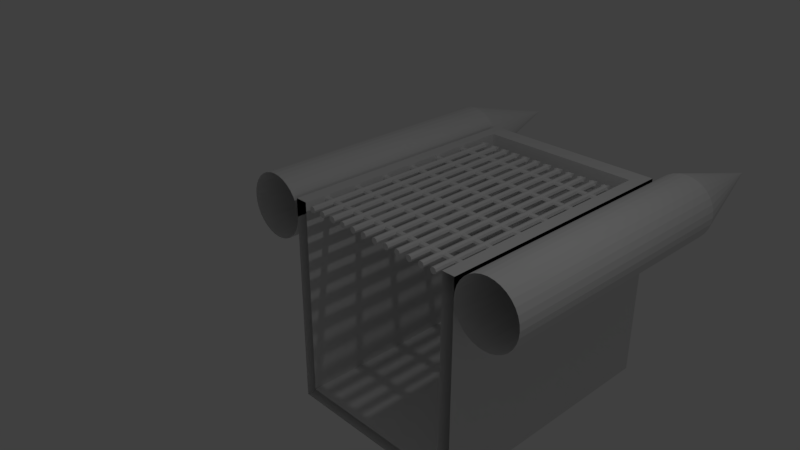 # Source: Gate.blend  (saved by Blender 2.79.0; exported with 4.5.12 LTS)
import bpy
from mathutils import Matrix  # noqa: F401  (used for matrix-valued properties, if any)

bpy.ops.wm.read_factory_settings(use_empty=True)
scene = bpy.context.scene
scene.name = 'Scene'

# ---- collections
col_collection_1 = bpy.data.collections.new('Collection 1'); scene.collection.children.link(col_collection_1)

# ---- world
world_world = bpy.data.worlds.new('World'); scene.world = world_world
world_world.color = (0.05088, 0.05088, 0.05088)
world_world.use_sun_shadow = False
world_world.sun_shadow_jitter_overblur = 0.0
world_world.cycles.sampling_method = 'MANUAL'

# ---- cameras
cam_camera = bpy.data.cameras.new('Camera')
cam_camera.clip_end = 100.0
cam_camera.lens = 35.0
cam_camera.sensor_width = 32.0
cam_camera.sensor_height = 18.0
cam_camera.ortho_scale = 7.314
cam_camera.dof.focus_distance = 0.0
cam_camera.dof.aperture_fstop = 128.0

# ---- lights
light_lamp = bpy.data.lights.new('Lamp', 'POINT')
light_lamp.transmission_factor = 0.0
light_lamp.cutoff_distance = 30.0
light_lamp.energy = 100.0
light_lamp.shadow_buffer_clip_start = 1.001
light_lamp.shadow_soft_size = 0.1
light_lamp.shadow_maximum_resolution = 0.006
light_lamp.use_absolute_resolution = True

# ---- meshes
me_cylinder = bpy.data.meshes.new('Cylinder')
me_cylinder.from_pydata([(-2.0, -0.001649, -0.4986), (-2.0, 4.173, -0.4986), (-1.809, -0.001649, -0.4605), (-1.646, 4.173, -0.3521), (-1.584, -0.001649, -0.2764), (-1.51, -0.001649, -0.09613), (-1.5, -0.001649, 0.001413), (-1.5, 4.173, 0.001413), (-1.51, -0.001649, 0.09896), (-1.51, 4.173, 0.09896), (-1.538, 4.173, 0.1928), (-1.584, -0.001649, 0.2792), (-1.584, 4.173, 0.2792), (-1.646, -0.001649, 0.355), (-1.646, 4.173, 0.355), (-1.809, -0.001649, 0.4634), (-1.809, 4.173, 0.4634), (-1.902, -0.001649, 0.4918), (-1.902, 4.173, 0.4918), (-2.0, -0.001649, 0.5014), (-2.0, 4.173, 0.5014), (-2.098, -0.001649, 0.4918), (-2.098, 4.173, 0.4918), (-2.191, -0.001649, 0.4634), (-2.278, -0.001649, 0.4171), (-2.416, -0.001649, 0.2792), (-2.462, -0.001649, 0.1928), (-2.462, 4.173, 0.1928), (-2.49, -0.001649, 0.09896), (-2.49, 4.173, 0.09896), (-2.49, 4.173, -0.09613), (-2.462, -0.001649, -0.1899), (-2.416, -0.001649, -0.2764), (-2.416, 4.173, -0.2764), (-2.278, -0.001649, -0.4143), (-2.0, 5.985, 0.001413), (-1.5, -0.001649, 0.2862), (-1.5, 4.173, 0.2862), (-1.3, 3.879, 0.2862), (-1.3, 4.173, 0.2862), (-1.3, -0.001649, 0.2862), (-1.301, -0.001649, -2.859), (2.0, -0.001649, -0.4986), (2.0, 4.173, -0.4986), (2.098, 4.173, -0.489), (2.278, -0.001649, -0.4143), (2.354, -0.001649, -0.3521), (2.354, 4.173, -0.3521), (2.416, -0.001649, -0.2764), (2.416, 4.173, -0.2764), (2.462, -0.001649, -0.1899), (2.49, 4.173, -0.09613), (2.5, -0.001649, 0.001413), (2.5, 4.173, 0.001413), (2.49, -0.001649, 0.09896), (2.416, -0.001649, 0.2792), (2.416, 4.173, 0.2792), (2.354, -0.001649, 0.355), (2.354, 4.173, 0.355), (2.278, -0.001649, 0.4171), (2.278, 4.173, 0.4171), (2.191, -0.001649, 0.4634), (2.191, 4.173, 0.4634), (2.098, -0.001649, 0.4918), (2.098, 4.173, 0.4918), (2.0, 4.173, 0.5014), (1.902, -0.001649, 0.4918), (1.902, 4.173, 0.4918), (1.809, -0.001649, 0.4634), (1.809, 4.173, 0.4634), (1.722, -0.001649, 0.4171), (1.722, 4.173, 0.4171), (1.646, -0.001649, 0.355), (1.584, -0.001649, 0.2792), (1.584, 4.173, 0.2792), (1.538, 4.173, 0.1928), (1.51, -0.001649, 0.09896), (1.51, 4.173, 0.09896), (1.538, -0.001649, -0.1899), (1.538, 4.173, -0.1899), (1.584, -0.001649, -0.2764), (1.584, 4.173, -0.2764), (1.722, -0.001649, -0.4143), (1.809, -0.001649, -0.4605), (1.809, 4.173, -0.4605), (1.902, 4.173, -0.489), (2.0, 5.985, 0.001413), (-1.301, 3.886, -2.859), (1.902, -0.001649, -0.489), (1.722, 4.173, -0.4143), (1.646, -0.001649, -0.3521), (1.646, 4.173, -0.3521), (1.51, -0.001649, -0.09613), (1.51, 4.173, -0.09613), (1.5, -0.001649, 0.001413), (1.5, 4.173, 0.001413), (1.538, -0.001649, 0.1928), (1.646, 4.173, 0.355), (2.0, -0.001649, 0.5014), (2.462, -0.001649, 0.1928), (2.462, 4.173, 0.1928), (2.49, 4.173, 0.09896), (2.49, -0.001649, -0.09613), (2.462, 4.173, -0.1899), (2.278, 4.173, -0.4143), (2.191, -0.001649, -0.4605), (2.191, 4.173, -0.4605), (2.098, -0.001649, -0.489), (1.5, -0.001649, 0.2862), (1.5, 4.173, 0.2862), (1.3, 3.879, 0.2862), (1.3, 4.173, 0.2862), (1.3, -0.001649, 0.2862), (1.301, -0.001649, -2.859), (-2.098, -0.001649, -0.489), (-2.098, 4.173, -0.489), (-2.191, -0.001649, -0.4605), (-2.191, 4.173, -0.4605), (-2.278, 4.173, -0.4143), (-2.354, -0.001649, -0.3521), (-2.354, 4.173, -0.3521), (-2.462, 4.173, -0.1899), (-2.49, -0.001649, -0.09613), (-2.5, -0.001649, 0.001413), (-2.5, 4.173, 0.001413), (-2.416, 4.173, 0.2792), (-2.354, -0.001649, 0.355), (-2.354, 4.173, 0.355), (-2.278, 4.173, 0.4171), (-2.191, 4.173, 0.4634), (-1.722, -0.001649, 0.4171), (-1.722, 4.173, 0.4171), (-1.538, -0.001649, 0.1928), (1.5, 4.173, -3.059), (1.301, -0.001649, -3.059), (1.5, -0.001649, -3.059), (-1.51, 4.173, -0.09613), (-1.538, -0.001649, -0.1899), (-1.538, 4.173, -0.1899), (-1.5, 4.173, -3.059), (-1.584, 4.173, -0.2764), (-1.646, -0.001649, -0.3521), (-1.301, -0.001649, -3.059), (-1.722, -0.001649, -0.4143), (-1.722, 4.173, -0.4143), (-1.809, 4.173, -0.4605), (-1.902, -0.001649, -0.489), (-1.902, 4.173, -0.489), (-1.5, -0.001649, -3.059), (1.301, 3.886, -2.859)], [(36, 108), (142, 41), (87, 148), (142, 134), (134, 135), (142, 148), (113, 134)], [(0, 1, 147, 146), (146, 147, 145, 2), (2, 145, 144, 143), (143, 144, 3, 141), (141, 3, 140, 4), (4, 140, 138, 137), (137, 138, 136, 5), (5, 136, 7, 6), (6, 7, 9, 8), (8, 9, 10, 132), (132, 10, 12, 11), (11, 12, 14, 13), (13, 14, 131, 130), (130, 131, 16, 15), (15, 16, 18, 17), (17, 18, 20, 19), (19, 20, 22, 21), (21, 22, 129, 23), (23, 129, 128, 24), (24, 128, 127, 126), (126, 127, 125, 25), (25, 125, 27, 26), (26, 27, 29, 28), (28, 29, 124, 123), (123, 124, 30, 122), (122, 30, 121, 31), (31, 121, 33, 32), (32, 33, 120, 119), (119, 120, 118, 34), (34, 118, 117, 116), (114, 115, 1, 0), (1, 35, 147), (147, 35, 145), (145, 35, 144), (144, 35, 3), (3, 35, 140), (140, 35, 138), (138, 35, 136), (136, 35, 7), (7, 35, 9), (9, 35, 10), (10, 35, 12), (12, 35, 14), (14, 35, 131), (131, 35, 16), (16, 35, 18), (18, 35, 20), (20, 35, 22), (22, 35, 129), (129, 35, 128), (128, 35, 127), (127, 35, 125), (125, 35, 27), (27, 35, 29), (29, 35, 124), (124, 35, 30), (30, 35, 121), (121, 35, 33), (33, 35, 120), (120, 35, 118), (118, 35, 117), (117, 35, 115), (115, 35, 1), (37, 39, 111, 109, 133, 139), (37, 139, 148, 36), (7, 6, 36, 37), (41, 87, 38, 40), (37, 36, 40, 38, 39), (133, 109, 108, 135), (42, 43, 44, 107), (107, 44, 106, 105), (105, 106, 104, 45), (45, 104, 47, 46), (46, 47, 49, 48), (48, 49, 103, 50), (50, 103, 51, 102), (102, 51, 53, 52), (52, 53, 101, 54), (54, 101, 100, 99), (99, 100, 56, 55), (55, 56, 58, 57), (57, 58, 60, 59), (59, 60, 62, 61), (61, 62, 64, 63), (63, 64, 65, 98), (98, 65, 67, 66), (66, 67, 69, 68), (68, 69, 71, 70), (70, 71, 97, 72), (72, 97, 74, 73), (73, 74, 75, 96), (96, 75, 77, 76), (76, 77, 95, 94), (92, 93, 79, 78), (78, 79, 81, 80), (80, 81, 91, 90), (90, 91, 89, 82), (82, 89, 84, 83), (83, 84, 85, 88), (88, 85, 43, 42), (43, 86, 44), (44, 86, 106), (106, 86, 104), (104, 86, 47), (47, 86, 49), (49, 86, 103), (103, 86, 51), (51, 86, 53), (53, 86, 101), (101, 86, 100), (100, 86, 56), (56, 86, 58), (58, 86, 60), (60, 86, 62), (62, 86, 64), (64, 86, 65), (65, 86, 67), (67, 86, 69), (69, 86, 71), (71, 86, 97), (97, 86, 74), (74, 86, 75), (75, 86, 77), (77, 86, 95), (95, 86, 93), (93, 86, 79), (79, 86, 81), (81, 86, 91), (91, 86, 89), (89, 86, 84), (84, 86, 85), (85, 86, 43), (92, 94, 95, 93), (148, 139, 133, 135), (95, 109, 108, 94), (113, 112, 110, 149), (109, 111, 110, 112, 108), (114, 116, 117, 115), (38, 110, 111, 39), (87, 149, 110, 38), (41, 113, 149, 87)])
_uv = me_cylinder.uv_layers.new(name='UVMap')
_uv.uv.foreach_set('vector', [0.125, 0.6953, 0.125, 1.0, 0.1094, 1.0, 0.1094, 0.6953, 0.1094, 0.6953, 0.1094, 1.0, 0.09375, 1.0, 0.09375, 0.6953, 0.09375, 0.6953, 0.09375, 1.0, 0.07812, 1.0, 0.07812, 0.6953, 0.07812, 0.6953, 0.07812, 1.0, 0.0625, 1.0, 0.0625, 0.6953, 0.0625, 0.6953, 0.0625, 1.0, 0.04688, 1.0, 0.04688, 0.6953, 0.04688, 0.6953, 0.04688, 1.0, 0.03125, 1.0, 0.03125, 0.6953, 0.03125, 0.6953, 0.03125, 1.0, 0.01562, 1.0, 0.01562, 0.6953, 0.01562, 0.6953, 0.01562, 1.0, 0.0, 1.0, 0.0, 0.6953, 0.4688, 0.6953, 0.4688, 1.0, 0.4531, 1.0, 0.4531, 0.6953, 0.4531, 0.6953, 0.4531, 1.0, 0.4375, 1.0, 0.4375, 0.6953, 0.4375, 0.6953, 0.4375, 1.0, 0.4219, 1.0, 0.4219, 0.6953, 0.4219, 0.6953, 0.4219, 1.0, 0.4219, 1.0, 0.4219, 0.6953, 0.4219, 0.6953, 0.4219, 1.0, 0.4062, 1.0, 0.4062, 0.6953, 0.4062, 0.6953, 0.4062, 1.0, 0.3906, 1.0, 0.3906, 0.6953, 0.3906, 0.6953, 0.3906, 1.0, 0.375, 1.0, 0.375, 0.6953, 0.375, 0.6953, 0.375, 1.0, 0.3594, 1.0, 0.3594, 0.6953, 0.3594, 0.6953, 0.3594, 1.0, 0.3438, 1.0, 0.3438, 0.6953, 0.3438, 0.6953, 0.3438, 1.0, 0.3281, 1.0, 0.3281, 0.6953, 0.3281, 0.6953, 0.3281, 1.0, 0.3125, 1.0, 0.3125, 0.6953, 0.3125, 0.6953, 0.3125, 1.0, 0.2969, 1.0, 0.2969, 0.6953, 0.2969, 0.6953, 0.2969, 1.0, 0.2812, 1.0, 0.2812, 0.6953, 0.2812, 0.6953, 0.2812, 1.0, 0.2656, 1.0, 0.2656, 0.6953, 0.2656, 0.6953, 0.2656, 1.0, 0.25, 1.0, 0.25, 0.6953, 0.25, 0.6953, 0.25, 1.0, 0.2344, 1.0, 0.2344, 0.6953, 0.2344, 0.6953, 0.2344, 1.0, 0.2188, 1.0, 0.2188, 0.6953, 0.2188, 0.6953, 0.2188, 1.0, 0.2031, 1.0, 0.2031, 0.6953, 0.2031, 0.6953, 0.2031, 1.0, 0.1875, 1.0, 0.1875, 0.6953, 0.1875, 0.6953, 0.1875, 1.0, 0.1719, 1.0, 0.1719, 0.6953, 0.1719, 0.6953, 0.1719, 1.0, 0.1562, 1.0, 0.1562, 0.6953, 0.1562, 0.6953, 0.1562, 1.0, 0.1406, 1.0, 0.1406, 0.6953, 0.1406, 0.6953, 0.1406, 1.0, 0.125, 1.0, 0.125, 0.6953, 0.2969, 0.5391, 0.0, 0.6484, 0.2969, 0.5078, 0.2969, 0.5078, 0.0, 0.6484, 0.2891, 0.5, 0.2891, 0.5, 0.0, 0.6484, 0.2891, 0.5, 0.2891, 0.5, 0.0, 0.6484, 0.2891, 0.4922, 0.2891, 0.4922, 0.0, 0.6484, 0.2656, 0.4609, 0.2656, 0.4609, 0.0, 0.6484, 0.2422, 0.4531, 0.2422, 0.4531, 0.0, 0.6484, 0.2422, 0.4297, 0.2422, 0.4297, 0.0, 0.6484, 0.2344, 0.4297, 0.2344, 0.4297, 0.0, 0.6484, 0.2266, 0.4141, 0.2266, 0.4141, 0.0, 0.6484, 0.2031, 0.3828, 0.2031, 0.3828, 0.0, 0.6484, 0.1953, 0.3828, 0.1953, 0.3828, 0.0, 0.6484, 0.1797, 0.3828, 0.1797, 0.3828, 0.0, 0.6484, 0.1641, 0.3594, 0.1641, 0.3594, 0.0, 0.6484, 0.1562, 0.3594, 0.1562, 0.3594, 0.0, 0.6484, 0.1484, 0.3594, 0.1484, 0.3594, 0.0, 0.6484, 0.1172, 0.3594, 0.1172, 0.3594, 0.0, 0.6484, 0.1172, 0.3516, 0.1172, 0.3516, 0.0, 0.6484, 0.08594, 0.3516, 0.08594, 0.3516, 0.0, 0.6484, 0.07812, 0.3516, 0.07812, 0.3516, 0.0, 0.6484, 0.07031, 0.3516, 0.07031, 0.3516, 0.0, 0.6484, 0.04688, 0.3438, 0.04688, 0.3438, 0.0, 0.6484, 0.03906, 0.3438, 0.03906, 0.3438, 0.0, 0.6484, 0.007812, 0.3438, 0.2969, 0.6641, 0.0, 0.6484, 0.2969, 0.6562, 0.2969, 0.6562, 0.0, 0.6484, 0.3047, 0.6484, 0.3047, 0.6484, 0.0, 0.6484, 0.3047, 0.6406, 0.3047, 0.6406, 0.0, 0.6484, 0.3047, 0.6094, 0.3047, 0.6094, 0.0, 0.6484, 0.3047, 0.5859, 0.3047, 0.5859, 0.0, 0.6484, 0.3047, 0.5781, 0.3047, 0.5781, 0.0, 0.6484, 0.2969, 0.5703, 0.2969, 0.5703, 0.0, 0.6484, 0.2969, 0.5469, 0.2969, 0.5469, 0.0, 0.6484, 0.2969, 0.5391, 0.75, 0.2266, 0.75, 0.0, 0.7578, 0.0, 0.7578, 0.0, 1.0, 0.0, 1.0, 0.2266, 0.2734, 0.3203, 0.0, 0.3203, 0.0, 0.0, 0.2734, 0.0, 0.9766, 1.0, 0.9766, 0.6875, 1.0, 0.6875, 1.0, 1.0, 0.2891, 0.0, 0.2891, 0.2969, 0.5391, 0.2969, 0.5391, 0.0, 0.6641, 1.0, 0.6641, 0.6719, 0.6953, 0.6719, 0.6953, 0.9688, 0.6953, 1.0, 0.2734, 0.3203, 0.0, 0.3203, 0.0, 0.0, 0.2734, 0.0, 0.3594, 0.6953, 0.3594, 1.0, 0.3438, 1.0, 0.3438, 0.6953, 0.3438, 0.6953, 0.3438, 1.0, 0.3281, 1.0, 0.3281, 0.6953, 0.3281, 0.6953, 0.3281, 1.0, 0.3125, 1.0, 0.3125, 0.6953, 0.3125, 0.6953, 0.3125, 1.0, 0.2969, 1.0, 0.2969, 0.6953, 0.2969, 0.6953, 0.2969, 1.0, 0.2812, 1.0, 0.2812, 0.6953, 0.2812, 0.6953, 0.2812, 1.0, 0.2656, 1.0, 0.2656, 0.6953, 0.2656, 0.6953, 0.2656, 1.0, 0.25, 1.0, 0.25, 0.6953, 0.25, 0.6953, 0.25, 1.0, 0.2344, 1.0, 0.2344, 0.6953, 0.2344, 0.6953, 0.2344, 1.0, 0.2188, 1.0, 0.2188, 0.6953, 0.2188, 0.6953, 0.2188, 1.0, 0.2031, 1.0, 0.2031, 0.6953, 0.2031, 0.6953, 0.2031, 1.0, 0.1875, 1.0, 0.1875, 0.6953, 0.1875, 0.6953, 0.1875, 1.0, 0.1719, 1.0, 0.1719, 0.6953, 0.1719, 0.6953, 0.1719, 1.0, 0.1562, 1.0, 0.1562, 0.6953, 0.1562, 0.6953, 0.1562, 1.0, 0.1406, 1.0, 0.1406, 0.6953, 0.1406, 0.6953, 0.1406, 1.0, 0.1406, 1.0, 0.1406, 0.6953, 0.1406, 0.6953, 0.1406, 1.0, 0.125, 1.0, 0.125, 0.6953, 0.125, 0.6953, 0.125, 1.0, 0.1094, 1.0, 0.1094, 0.6953, 0.1094, 0.6953, 0.1094, 1.0, 0.09375, 1.0, 0.09375, 0.6953, 0.09375, 0.6953, 0.09375, 1.0, 0.07812, 1.0, 0.07812, 0.6953, 0.07812, 0.6953, 0.07812, 1.0, 0.0625, 1.0, 0.0625, 0.6953, 0.0625, 0.6953, 0.0625, 1.0, 0.04688, 1.0, 0.04688, 0.6953, 0.04688, 0.6953, 0.04688, 1.0, 0.03125, 1.0, 0.03125, 0.6953, 0.03125, 0.6953, 0.03125, 1.0, 0.01562, 1.0, 0.01562, 0.6953, 0.01562, 0.6953, 0.01562, 1.0, 0.0, 1.0, 0.0, 0.6953, 0.4531, 0.6953, 0.4531, 1.0, 0.4375, 1.0, 0.4375, 0.6953, 0.4375, 0.6953, 0.4375, 1.0, 0.4219, 1.0, 0.4219, 0.6953, 0.4219, 0.6953, 0.4219, 1.0, 0.4219, 1.0, 0.4219, 0.6953, 0.4219, 0.6953, 0.4219, 1.0, 0.4062, 1.0, 0.4062, 0.6953, 0.4062, 0.6953, 0.4062, 1.0, 0.3906, 1.0, 0.3906, 0.6953, 0.3906, 0.6953, 0.3906, 1.0, 0.375, 1.0, 0.375, 0.6953, 0.375, 0.6953, 0.375, 1.0, 0.3594, 1.0, 0.3594, 0.6953, 0.1562, 0.3594, 0.0, 0.6484, 0.1484, 0.3594, 0.1484, 0.3594, 0.0, 0.6484, 0.1172, 0.3594, 0.1172, 0.3594, 0.0, 0.6484, 0.1172, 0.3516, 0.1172, 0.3516, 0.0, 0.6484, 0.08594, 0.3516, 0.08594, 0.3516, 0.0, 0.6484, 0.07812, 0.3516, 0.07812, 0.3516, 0.0, 0.6484, 0.07031, 0.3516, 0.07031, 0.3516, 0.0, 0.6484, 0.04688, 0.3438, 0.04688, 0.3438, 0.0, 0.6484, 0.03906, 0.3438, 0.03906, 0.3438, 0.0, 0.6484, 0.007812, 0.3438, 0.2969, 0.6641, 0.0, 0.6484, 0.2969, 0.6562, 0.2969, 0.6562, 0.0, 0.6484, 0.3047, 0.6484, 0.3047, 0.6484, 0.0, 0.6484, 0.3047, 0.6406, 0.3047, 0.6406, 0.0, 0.6484, 0.3047, 0.6094, 0.3047, 0.6094, 0.0, 0.6484, 0.3047, 0.5859, 0.3047, 0.5859, 0.0, 0.6484, 0.3047, 0.5781, 0.3047, 0.5781, 0.0, 0.6484, 0.2969, 0.5703, 0.2969, 0.5703, 0.0, 0.6484, 0.2969, 0.5469, 0.2969, 0.5469, 0.0, 0.6484, 0.2969, 0.5391, 0.2969, 0.5391, 0.0, 0.6484, 0.2969, 0.5078, 0.2969, 0.5078, 0.0, 0.6484, 0.2891, 0.5, 0.2891, 0.5, 0.0, 0.6484, 0.2891, 0.5, 0.2891, 0.5, 0.0, 0.6484, 0.2891, 0.4922, 0.2891, 0.4922, 0.0, 0.6484, 0.2656, 0.4609, 0.2656, 0.4609, 0.0, 0.6484, 0.2422, 0.4531, 0.2422, 0.4531, 0.0, 0.6484, 0.2422, 0.4297, 0.2422, 0.4297, 0.0, 0.6484, 0.2344, 0.4297, 0.2344, 0.4297, 0.0, 0.6484, 0.2266, 0.4141, 0.2266, 0.4141, 0.0, 0.6484, 0.2031, 0.3828, 0.2031, 0.3828, 0.0, 0.6484, 0.1953, 0.3828, 0.1953, 0.3828, 0.0, 0.6484, 0.1797, 0.3828, 0.1797, 0.3828, 0.0, 0.6484, 0.1641, 0.3594, 0.1641, 0.3594, 0.0, 0.6484, 0.1562, 0.3594, 0.4531, 0.6953, 0.4688, 0.6953, 0.4688, 1.0, 0.4531, 1.0, 0.0, 0.0, 0.0, 0.3203, 0.2734, 0.3203, 0.2734, 0.0, 1.0, 1.0, 0.9766, 1.0, 0.9766, 0.6875, 1.0, 0.6875, 0.5391, 0.0, 0.2891, 0.0, 0.2891, 0.2969, 0.5391, 0.2969, 0.9297, 1.0, 0.8984, 1.0, 0.8984, 0.9688, 0.8984, 0.6719, 0.9297, 0.6719, 0.1406, 0.6953, 0.1406, 0.6953, 0.1406, 1.0, 0.1406, 1.0, 0.6953, 0.9688, 0.8984, 0.9688, 0.8984, 1.0, 0.6953, 1.0, 1.0, 0.2422, 1.0, 0.4375, 0.7891, 0.4375, 0.7891, 0.2422, 0.2891, 0.0, 0.5391, 0.0, 0.5391, 0.2969, 0.2891, 0.2969])
me_cylinder.use_remesh_preserve_volume = False
me_cylinder.use_remesh_preserve_attributes = False
me_cylinder.use_mirror_vertex_groups = False
me_cylinder.update()
me_cylinder_002 = bpy.data.meshes.new('Cylinder.002')
me_cylinder_002.from_pydata([(-1.432, 3.132, 0.1826), (1.398, 3.132, 0.1826), (-1.432, 3.097, 0.1928), (1.398, 3.097, 0.1928), (-1.432, 3.082, 0.2176), (1.398, 3.082, 0.2176), (-1.432, 3.097, 0.2423), (1.398, 3.097, 0.2423), (-1.432, 3.132, 0.2526), (1.398, 3.132, 0.2526), (-1.432, 3.168, 0.2423), (1.398, 3.168, 0.2423), (-1.432, 3.182, 0.2176), (1.398, 3.182, 0.2176), (-1.432, 3.168, 0.1928), (1.398, 3.168, 0.1928), (-1.432, 2.582, 0.1826), (1.398, 2.582, 0.1826), (-1.432, 2.547, 0.1928), (1.398, 2.547, 0.1928), (-1.432, 2.532, 0.2176), (1.398, 2.532, 0.2176), (-1.432, 2.547, 0.2423), (1.398, 2.547, 0.2423), (-1.432, 2.582, 0.2526), (1.398, 2.582, 0.2526), (-1.432, 2.618, 0.2423), (1.398, 2.618, 0.2423), (-1.432, 2.632, 0.2176), (1.398, 2.632, 0.2176), (-1.432, 2.618, 0.1928), (1.398, 2.618, 0.1928), (-1.432, 2.032, 0.1826), (1.398, 2.032, 0.1826), (-1.432, 1.997, 0.1928), (1.398, 1.997, 0.1928), (-1.432, 1.982, 0.2176), (1.398, 1.982, 0.2176), (-1.432, 1.997, 0.2423), (1.398, 1.997, 0.2423), (-1.432, 2.032, 0.2526), (1.398, 2.032, 0.2526), (-1.432, 2.068, 0.2423), (1.398, 2.068, 0.2423), (-1.432, 2.082, 0.2176), (1.398, 2.082, 0.2176), (-1.432, 2.068, 0.1928), (1.398, 2.068, 0.1928), (-1.432, 1.482, 0.1826), (1.398, 1.482, 0.1826), (-1.432, 1.447, 0.1928), (1.398, 1.447, 0.1928), (-1.432, 1.432, 0.2176), (1.398, 1.432, 0.2176), (-1.432, 1.447, 0.2423), (1.398, 1.447, 0.2423), (-1.432, 1.482, 0.2526), (1.398, 1.482, 0.2526), (-1.432, 1.518, 0.2423), (1.398, 1.518, 0.2423), (-1.432, 1.532, 0.2176), (1.398, 1.532, 0.2176), (-1.432, 1.518, 0.1928), (1.398, 1.518, 0.1928), (-1.432, 0.9325, 0.1826), (1.398, 0.9325, 0.1826), (-1.432, 0.8971, 0.1928), (1.398, 0.8971, 0.1928), (-1.432, 0.8825, 0.2176), (1.398, 0.8825, 0.2176), (-1.432, 0.8971, 0.2423), (1.398, 0.8971, 0.2423), (-1.432, 0.9325, 0.2526), (1.398, 0.9325, 0.2526), (-1.432, 0.9678, 0.2423), (1.398, 0.9678, 0.2423), (-1.432, 0.9825, 0.2176), (1.398, 0.9825, 0.2176), (-1.432, 0.9678, 0.1928), (1.398, 0.9678, 0.1928), (-1.432, 0.3825, 0.1826), (1.398, 0.3825, 0.1826), (-1.432, 0.3471, 0.1928), (1.398, 0.3471, 0.1928), (-1.432, 0.3325, 0.2176), (1.398, 0.3325, 0.2176), (-1.432, 0.3471, 0.2423), (1.398, 0.3471, 0.2423), (-1.432, 0.3825, 0.2526), (1.398, 0.3825, 0.2526), (-1.432, 0.4178, 0.2423), (1.398, 0.4178, 0.2423), (-1.432, 0.4325, 0.2176), (1.398, 0.4325, 0.2176), (-1.432, 0.4178, 0.1928), (1.398, 0.4178, 0.1928), (-1.167, 0.007454, 0.1676), (-1.167, 3.457, 0.1676), (-1.132, 0.007454, 0.1822), (-1.132, 3.457, 0.1822), (-1.117, 0.007454, 0.2176), (-1.117, 3.457, 0.2176), (-1.132, 0.007454, 0.2529), (-1.132, 3.457, 0.2529), (-1.167, 0.007454, 0.2676), (-1.167, 3.457, 0.2676), (-1.202, 0.007454, 0.2529), (-1.202, 3.457, 0.2529), (-1.217, 0.007454, 0.2176), (-1.217, 3.457, 0.2176), (-1.202, 0.007454, 0.1822), (-1.202, 3.457, 0.1822), (-1.167, 3.482, 0.1476), (-1.117, 3.482, 0.1681), (-1.097, 3.482, 0.2176), (-1.117, 3.482, 0.2671), (-1.167, 3.482, 0.2876), (-1.216, 3.482, 0.2671), (-1.237, 3.482, 0.2176), (-1.216, 3.482, 0.1681), (-1.167, 3.632, 0.2176), (-0.9569, 0.007454, 0.1676), (-0.9569, 3.457, 0.1676), (-0.9215, 0.007454, 0.1822), (-0.9215, 3.457, 0.1822), (-0.9069, 0.007454, 0.2176), (-0.9069, 3.457, 0.2176), (-0.9215, 0.007454, 0.2529), (-0.9215, 3.457, 0.2529), (-0.9569, 0.007454, 0.2676), (-0.9569, 3.457, 0.2676), (-0.9922, 0.007454, 0.2529), (-0.9922, 3.457, 0.2529), (-1.007, 0.007454, 0.2176), (-1.007, 3.457, 0.2176), (-0.9922, 0.007454, 0.1822), (-0.9922, 3.457, 0.1822), (-0.9569, 3.482, 0.1476), (-0.9074, 3.482, 0.1681), (-0.8869, 3.482, 0.2176), (-0.9074, 3.482, 0.2671), (-0.9569, 3.482, 0.2876), (-1.006, 3.482, 0.2671), (-1.027, 3.482, 0.2176), (-1.006, 3.482, 0.1681), (-0.9569, 3.632, 0.2176), (-0.7469, 0.007454, 0.1676), (-0.7469, 3.457, 0.1676), (-0.7115, 0.007454, 0.1822), (-0.7115, 3.457, 0.1822), (-0.6969, 0.007454, 0.2176), (-0.6969, 3.457, 0.2176), (-0.7115, 0.007454, 0.2529), (-0.7115, 3.457, 0.2529), (-0.7469, 0.007454, 0.2676), (-0.7469, 3.457, 0.2676), (-0.7822, 0.007454, 0.2529), (-0.7822, 3.457, 0.2529), (-0.7969, 0.007454, 0.2176), (-0.7969, 3.457, 0.2176), (-0.7822, 0.007454, 0.1822), (-0.7822, 3.457, 0.1822), (-0.7469, 3.482, 0.1476), (-0.6974, 3.482, 0.1681), (-0.6769, 3.482, 0.2176), (-0.6974, 3.482, 0.2671), (-0.7469, 3.482, 0.2876), (-0.7964, 3.482, 0.2671), (-0.8169, 3.482, 0.2176), (-0.7964, 3.482, 0.1681), (-0.7469, 3.632, 0.2176), (-0.5369, 0.007454, 0.1676), (-0.5369, 3.457, 0.1676), (-0.5015, 0.007454, 0.1822), (-0.5015, 3.457, 0.1822), (-0.4869, 0.007454, 0.2176), (-0.4869, 3.457, 0.2176), (-0.5015, 0.007454, 0.2529), (-0.5015, 3.457, 0.2529), (-0.5369, 0.007454, 0.2676), (-0.5369, 3.457, 0.2676), (-0.5722, 0.007454, 0.2529), (-0.5722, 3.457, 0.2529), (-0.5869, 0.007454, 0.2176), (-0.5869, 3.457, 0.2176), (-0.5722, 0.007454, 0.1822), (-0.5722, 3.457, 0.1822), (-0.5369, 3.482, 0.1476), (-0.4874, 3.482, 0.1681), (-0.4669, 3.482, 0.2176), (-0.4874, 3.482, 0.2671), (-0.5369, 3.482, 0.2876), (-0.5864, 3.482, 0.2671), (-0.6069, 3.482, 0.2176), (-0.5864, 3.482, 0.1681), (-0.5369, 3.632, 0.2176), (-0.3269, 0.007454, 0.1676), (-0.3269, 3.457, 0.1676), (-0.2915, 0.007454, 0.1822), (-0.2915, 3.457, 0.1822), (-0.2769, 0.007454, 0.2176), (-0.2769, 3.457, 0.2176), (-0.2915, 0.007454, 0.2529), (-0.2915, 3.457, 0.2529), (-0.3269, 0.007454, 0.2676), (-0.3269, 3.457, 0.2676), (-0.3622, 0.007454, 0.2529), (-0.3622, 3.457, 0.2529), (-0.3769, 0.007454, 0.2176), (-0.3769, 3.457, 0.2176), (-0.3622, 0.007454, 0.1822), (-0.3622, 3.457, 0.1822), (-0.3269, 3.482, 0.1476), (-0.2774, 3.482, 0.1681), (-0.2569, 3.482, 0.2176), (-0.2774, 3.482, 0.2671), (-0.3269, 3.482, 0.2876), (-0.3764, 3.482, 0.2671), (-0.3969, 3.482, 0.2176), (-0.3764, 3.482, 0.1681), (-0.3269, 3.632, 0.2176), (-0.1169, 0.007454, 0.1676), (-0.1169, 3.457, 0.1676), (-0.08151, 0.007454, 0.1822), (-0.08151, 3.457, 0.1822), (-0.06687, 0.007454, 0.2176), (-0.06687, 3.457, 0.2176), (-0.08151, 0.007454, 0.2529), (-0.08151, 3.457, 0.2529), (-0.1169, 0.007454, 0.2676), (-0.1169, 3.457, 0.2676), (-0.1522, 0.007454, 0.2529), (-0.1522, 3.457, 0.2529), (-0.1669, 0.007454, 0.2176), (-0.1669, 3.457, 0.2176), (-0.1522, 0.007454, 0.1822), (-0.1522, 3.457, 0.1822), (-0.1169, 3.482, 0.1476), (-0.06737, 3.482, 0.1681), (-0.04687, 3.482, 0.2176), (-0.06737, 3.482, 0.2671), (-0.1169, 3.482, 0.2876), (-0.1664, 3.482, 0.2671), (-0.1869, 3.482, 0.2176), (-0.1664, 3.482, 0.1681), (-0.1169, 3.632, 0.2176), (0.09313, 0.007454, 0.1676), (0.09313, 3.457, 0.1676), (0.1285, 0.007454, 0.1822), (0.1285, 3.457, 0.1822), (0.1431, 0.007454, 0.2176), (0.1431, 3.457, 0.2176), (0.1285, 0.007454, 0.2529), (0.1285, 3.457, 0.2529), (0.09313, 0.007454, 0.2676), (0.09313, 3.457, 0.2676), (0.05778, 0.007454, 0.2529), (0.05778, 3.457, 0.2529), (0.04313, 0.007454, 0.2176), (0.04313, 3.457, 0.2176), (0.05778, 0.007454, 0.1822), (0.05778, 3.457, 0.1822), (0.09313, 3.482, 0.1476), (0.1426, 3.482, 0.1681), (0.1631, 3.482, 0.2176), (0.1426, 3.482, 0.2671), (0.09313, 3.482, 0.2876), (0.04364, 3.482, 0.2671), (0.02313, 3.482, 0.2176), (0.04364, 3.482, 0.1681), (0.09313, 3.632, 0.2176), (0.3031, 0.007454, 0.1676), (0.3031, 3.457, 0.1676), (0.3385, 0.007454, 0.1822), (0.3385, 3.457, 0.1822), (0.3531, 0.007454, 0.2176), (0.3531, 3.457, 0.2176), (0.3385, 0.007454, 0.2529), (0.3385, 3.457, 0.2529), (0.3031, 0.007454, 0.2676), (0.3031, 3.457, 0.2676), (0.2678, 0.007454, 0.2529), (0.2678, 3.457, 0.2529), (0.2531, 0.007454, 0.2176), (0.2531, 3.457, 0.2176), (0.2678, 0.007454, 0.1822), (0.2678, 3.457, 0.1822), (0.3031, 3.482, 0.1476), (0.3526, 3.482, 0.1681), (0.3731, 3.482, 0.2176), (0.3526, 3.482, 0.2671), (0.3031, 3.482, 0.2876), (0.2536, 3.482, 0.2671), (0.2331, 3.482, 0.2176), (0.2536, 3.482, 0.1681), (0.3031, 3.632, 0.2176), (0.5131, 0.007454, 0.1676), (0.5131, 3.457, 0.1676), (0.5485, 0.007454, 0.1822), (0.5485, 3.457, 0.1822), (0.5631, 0.007454, 0.2176), (0.5631, 3.457, 0.2176), (0.5485, 0.007454, 0.2529), (0.5485, 3.457, 0.2529), (0.5131, 0.007454, 0.2676), (0.5131, 3.457, 0.2676), (0.4778, 0.007454, 0.2529), (0.4778, 3.457, 0.2529), (0.4631, 0.007454, 0.2176), (0.4631, 3.457, 0.2176), (0.4778, 0.007454, 0.1822), (0.4778, 3.457, 0.1822), (0.5131, 3.482, 0.1476), (0.5626, 3.482, 0.1681), (0.5831, 3.482, 0.2176), (0.5626, 3.482, 0.2671), (0.5131, 3.482, 0.2876), (0.4636, 3.482, 0.2671), (0.4431, 3.482, 0.2176), (0.4636, 3.482, 0.1681), (0.5131, 3.632, 0.2176), (0.7231, 0.007454, 0.1676), (0.7231, 3.457, 0.1676), (0.7585, 0.007454, 0.1822), (0.7585, 3.457, 0.1822), (0.7731, 0.007454, 0.2176), (0.7731, 3.457, 0.2176), (0.7585, 0.007454, 0.2529), (0.7585, 3.457, 0.2529), (0.7231, 0.007454, 0.2676), (0.7231, 3.457, 0.2676), (0.6878, 0.007454, 0.2529), (0.6878, 3.457, 0.2529), (0.6731, 0.007454, 0.2176), (0.6731, 3.457, 0.2176), (0.6878, 0.007454, 0.1822), (0.6878, 3.457, 0.1822), (0.7231, 3.482, 0.1476), (0.7726, 3.482, 0.1681), (0.7931, 3.482, 0.2176), (0.7726, 3.482, 0.2671), (0.7231, 3.482, 0.2876), (0.6736, 3.482, 0.2671), (0.6531, 3.482, 0.2176), (0.6736, 3.482, 0.1681), (0.7231, 3.632, 0.2176), (0.9331, 0.007454, 0.1676), (0.9331, 3.457, 0.1676), (0.9685, 0.007454, 0.1822), (0.9685, 3.457, 0.1822), (0.9831, 0.007454, 0.2176), (0.9831, 3.457, 0.2176), (0.9685, 0.007454, 0.2529), (0.9685, 3.457, 0.2529), (0.9331, 0.007454, 0.2676), (0.9331, 3.457, 0.2676), (0.8978, 0.007454, 0.2529), (0.8978, 3.457, 0.2529), (0.8831, 0.007454, 0.2176), (0.8831, 3.457, 0.2176), (0.8978, 0.007454, 0.1822), (0.8978, 3.457, 0.1822), (0.9331, 3.482, 0.1476), (0.9826, 3.482, 0.1681), (1.003, 3.482, 0.2176), (0.9826, 3.482, 0.2671), (0.9331, 3.482, 0.2876), (0.8836, 3.482, 0.2671), (0.8631, 3.482, 0.2176), (0.8836, 3.482, 0.1681), (0.9331, 3.632, 0.2176), (1.143, 0.007454, 0.1676), (1.143, 3.457, 0.1676), (1.178, 0.007454, 0.1822), (1.178, 3.457, 0.1822), (1.193, 0.007454, 0.2176), (1.193, 3.457, 0.2176), (1.178, 0.007454, 0.2529), (1.178, 3.457, 0.2529), (1.143, 0.007454, 0.2676), (1.143, 3.457, 0.2676), (1.108, 0.007454, 0.2529), (1.108, 3.457, 0.2529), (1.093, 0.007454, 0.2176), (1.093, 3.457, 0.2176), (1.108, 0.007454, 0.1822), (1.108, 3.457, 0.1822), (1.143, 3.482, 0.1476), (1.193, 3.482, 0.1681), (1.213, 3.482, 0.2176), (1.193, 3.482, 0.2671), (1.143, 3.482, 0.2876), (1.094, 3.482, 0.2671), (1.073, 3.482, 0.2176), (1.094, 3.482, 0.1681), (1.143, 3.632, 0.2176)], [], [(0, 1, 3, 2), (2, 3, 5, 4), (4, 5, 7, 6), (6, 7, 9, 8), (8, 9, 11, 10), (10, 11, 13, 12), (3, 1, 15, 13, 11, 9, 7, 5), (12, 13, 15, 14), (14, 15, 1, 0), (0, 2, 4, 6, 8, 10, 12, 14), (16, 17, 19, 18), (18, 19, 21, 20), (20, 21, 23, 22), (22, 23, 25, 24), (24, 25, 27, 26), (26, 27, 29, 28), (19, 17, 31, 29, 27, 25, 23, 21), (28, 29, 31, 30), (30, 31, 17, 16), (16, 18, 20, 22, 24, 26, 28, 30), (32, 33, 35, 34), (34, 35, 37, 36), (36, 37, 39, 38), (38, 39, 41, 40), (40, 41, 43, 42), (42, 43, 45, 44), (35, 33, 47, 45, 43, 41, 39, 37), (44, 45, 47, 46), (46, 47, 33, 32), (32, 34, 36, 38, 40, 42, 44, 46), (48, 49, 51, 50), (50, 51, 53, 52), (52, 53, 55, 54), (54, 55, 57, 56), (56, 57, 59, 58), (58, 59, 61, 60), (51, 49, 63, 61, 59, 57, 55, 53), (60, 61, 63, 62), (62, 63, 49, 48), (48, 50, 52, 54, 56, 58, 60, 62), (64, 65, 67, 66), (66, 67, 69, 68), (68, 69, 71, 70), (70, 71, 73, 72), (72, 73, 75, 74), (74, 75, 77, 76), (67, 65, 79, 77, 75, 73, 71, 69), (76, 77, 79, 78), (78, 79, 65, 64), (64, 66, 68, 70, 72, 74, 76, 78), (80, 81, 83, 82), (82, 83, 85, 84), (84, 85, 87, 86), (86, 87, 89, 88), (88, 89, 91, 90), (90, 91, 93, 92), (83, 81, 95, 93, 91, 89, 87, 85), (92, 93, 95, 94), (94, 95, 81, 80), (80, 82, 84, 86, 88, 90, 92, 94), (96, 97, 99, 98), (98, 99, 101, 100), (100, 101, 103, 102), (102, 103, 105, 104), (104, 105, 107, 106), (106, 107, 109, 108), (111, 109, 118, 119), (108, 109, 111, 110), (110, 111, 97, 96), (96, 98, 100, 102, 104, 106, 108, 110), (112, 119, 120), (101, 99, 113, 114), (107, 105, 116, 117), (97, 111, 119, 112), (99, 97, 112, 113), (103, 101, 114, 115), (109, 107, 117, 118), (105, 103, 115, 116), (118, 117, 120), (116, 115, 120), (114, 113, 120), (119, 118, 120), (117, 116, 120), (115, 114, 120), (113, 112, 120), (121, 122, 124, 123), (123, 124, 126, 125), (125, 126, 128, 127), (127, 128, 130, 129), (129, 130, 132, 131), (131, 132, 134, 133), (136, 134, 143, 144), (133, 134, 136, 135), (135, 136, 122, 121), (121, 123, 125, 127, 129, 131, 133, 135), (137, 144, 145), (126, 124, 138, 139), (132, 130, 141, 142), (122, 136, 144, 137), (124, 122, 137, 138), (128, 126, 139, 140), (134, 132, 142, 143), (130, 128, 140, 141), (143, 142, 145), (141, 140, 145), (139, 138, 145), (144, 143, 145), (142, 141, 145), (140, 139, 145), (138, 137, 145), (146, 147, 149, 148), (148, 149, 151, 150), (150, 151, 153, 152), (152, 153, 155, 154), (154, 155, 157, 156), (156, 157, 159, 158), (161, 159, 168, 169), (158, 159, 161, 160), (160, 161, 147, 146), (146, 148, 150, 152, 154, 156, 158, 160), (162, 169, 170), (151, 149, 163, 164), (157, 155, 166, 167), (147, 161, 169, 162), (149, 147, 162, 163), (153, 151, 164, 165), (159, 157, 167, 168), (155, 153, 165, 166), (168, 167, 170), (166, 165, 170), (164, 163, 170), (169, 168, 170), (167, 166, 170), (165, 164, 170), (163, 162, 170), (171, 172, 174, 173), (173, 174, 176, 175), (175, 176, 178, 177), (177, 178, 180, 179), (179, 180, 182, 181), (181, 182, 184, 183), (186, 184, 193, 194), (183, 184, 186, 185), (185, 186, 172, 171), (171, 173, 175, 177, 179, 181, 183, 185), (187, 194, 195), (176, 174, 188, 189), (182, 180, 191, 192), (172, 186, 194, 187), (174, 172, 187, 188), (178, 176, 189, 190), (184, 182, 192, 193), (180, 178, 190, 191), (193, 192, 195), (191, 190, 195), (189, 188, 195), (194, 193, 195), (192, 191, 195), (190, 189, 195), (188, 187, 195), (196, 197, 199, 198), (198, 199, 201, 200), (200, 201, 203, 202), (202, 203, 205, 204), (204, 205, 207, 206), (206, 207, 209, 208), (211, 209, 218, 219), (208, 209, 211, 210), (210, 211, 197, 196), (196, 198, 200, 202, 204, 206, 208, 210), (212, 219, 220), (201, 199, 213, 214), (207, 205, 216, 217), (197, 211, 219, 212), (199, 197, 212, 213), (203, 201, 214, 215), (209, 207, 217, 218), (205, 203, 215, 216), (218, 217, 220), (216, 215, 220), (214, 213, 220), (219, 218, 220), (217, 216, 220), (215, 214, 220), (213, 212, 220), (221, 222, 224, 223), (223, 224, 226, 225), (225, 226, 228, 227), (227, 228, 230, 229), (229, 230, 232, 231), (231, 232, 234, 233), (236, 234, 243, 244), (233, 234, 236, 235), (235, 236, 222, 221), (221, 223, 225, 227, 229, 231, 233, 235), (237, 244, 245), (226, 224, 238, 239), (232, 230, 241, 242), (222, 236, 244, 237), (224, 222, 237, 238), (228, 226, 239, 240), (234, 232, 242, 243), (230, 228, 240, 241), (243, 242, 245), (241, 240, 245), (239, 238, 245), (244, 243, 245), (242, 241, 245), (240, 239, 245), (238, 237, 245), (246, 247, 249, 248), (248, 249, 251, 250), (250, 251, 253, 252), (252, 253, 255, 254), (254, 255, 257, 256), (256, 257, 259, 258), (261, 259, 268, 269), (258, 259, 261, 260), (260, 261, 247, 246), (246, 248, 250, 252, 254, 256, 258, 260), (262, 269, 270), (251, 249, 263, 264), (257, 255, 266, 267), (247, 261, 269, 262), (249, 247, 262, 263), (253, 251, 264, 265), (259, 257, 267, 268), (255, 253, 265, 266), (268, 267, 270), (266, 265, 270), (264, 263, 270), (269, 268, 270), (267, 266, 270), (265, 264, 270), (263, 262, 270), (271, 272, 274, 273), (273, 274, 276, 275), (275, 276, 278, 277), (277, 278, 280, 279), (279, 280, 282, 281), (281, 282, 284, 283), (286, 284, 293, 294), (283, 284, 286, 285), (285, 286, 272, 271), (271, 273, 275, 277, 279, 281, 283, 285), (287, 294, 295), (276, 274, 288, 289), (282, 280, 291, 292), (272, 286, 294, 287), (274, 272, 287, 288), (278, 276, 289, 290), (284, 282, 292, 293), (280, 278, 290, 291), (293, 292, 295), (291, 290, 295), (289, 288, 295), (294, 293, 295), (292, 291, 295), (290, 289, 295), (288, 287, 295), (296, 297, 299, 298), (298, 299, 301, 300), (300, 301, 303, 302), (302, 303, 305, 304), (304, 305, 307, 306), (306, 307, 309, 308), (311, 309, 318, 319), (308, 309, 311, 310), (310, 311, 297, 296), (296, 298, 300, 302, 304, 306, 308, 310), (312, 319, 320), (301, 299, 313, 314), (307, 305, 316, 317), (297, 311, 319, 312), (299, 297, 312, 313), (303, 301, 314, 315), (309, 307, 317, 318), (305, 303, 315, 316), (318, 317, 320), (316, 315, 320), (314, 313, 320), (319, 318, 320), (317, 316, 320), (315, 314, 320), (313, 312, 320), (321, 322, 324, 323), (323, 324, 326, 325), (325, 326, 328, 327), (327, 328, 330, 329), (329, 330, 332, 331), (331, 332, 334, 333), (336, 334, 343, 344), (333, 334, 336, 335), (335, 336, 322, 321), (321, 323, 325, 327, 329, 331, 333, 335), (337, 344, 345), (326, 324, 338, 339), (332, 330, 341, 342), (322, 336, 344, 337), (324, 322, 337, 338), (328, 326, 339, 340), (334, 332, 342, 343), (330, 328, 340, 341), (343, 342, 345), (341, 340, 345), (339, 338, 345), (344, 343, 345), (342, 341, 345), (340, 339, 345), (338, 337, 345), (346, 347, 349, 348), (348, 349, 351, 350), (350, 351, 353, 352), (352, 353, 355, 354), (354, 355, 357, 356), (356, 357, 359, 358), (361, 359, 368, 369), (358, 359, 361, 360), (360, 361, 347, 346), (346, 348, 350, 352, 354, 356, 358, 360), (362, 369, 370), (351, 349, 363, 364), (357, 355, 366, 367), (347, 361, 369, 362), (349, 347, 362, 363), (353, 351, 364, 365), (359, 357, 367, 368), (355, 353, 365, 366), (368, 367, 370), (366, 365, 370), (364, 363, 370), (369, 368, 370), (367, 366, 370), (365, 364, 370), (363, 362, 370), (371, 372, 374, 373), (373, 374, 376, 375), (375, 376, 378, 377), (377, 378, 380, 379), (379, 380, 382, 381), (381, 382, 384, 383), (386, 384, 393, 394), (383, 384, 386, 385), (385, 386, 372, 371), (371, 373, 375, 377, 379, 381, 383, 385), (387, 394, 395), (376, 374, 388, 389), (382, 380, 391, 392), (372, 386, 394, 387), (374, 372, 387, 388), (378, 376, 389, 390), (384, 382, 392, 393), (380, 378, 390, 391), (393, 392, 395), (391, 390, 395), (389, 388, 395), (394, 393, 395), (392, 391, 395), (390, 389, 395), (388, 387, 395)])
_uv = me_cylinder_002.uv_layers.new(name='UVMap')
_uv.uv.foreach_set('vector', [0.845, 0.001267, 0.845, 0.4921, 0.8389, 0.4914, 0.8389, 0.0005652, 0.8797, 0.4921, 0.8797, 1.0, 0.8752, 1.0, 0.8752, 0.4921, 0.8752, 0.4921, 0.8752, 1.0, 0.8708, 1.0, 0.8708, 0.4921, 0.9344, 0.0007017, 0.9344, 0.4915, 0.9283, 0.4908, 0.9283, 0.0, 0.9283, 0.0, 0.9283, 0.4908, 0.9217, 0.4911, 0.9217, 0.0002341, 0.9217, 0.0002341, 0.9217, 0.4911, 0.9185, 0.4921, 0.9185, 0.001267, 0.08302, 0.6468, 0.08637, 0.6522, 0.08637, 0.6588, 0.08302, 0.6627, 0.07828, 0.6615, 0.07494, 0.656, 0.07494, 0.6494, 0.07828, 0.6456, 0.8549, 0.0, 0.8549, 0.4908, 0.8516, 0.4919, 0.8516, 0.001033, 0.8516, 0.001033, 0.8516, 0.4919, 0.845, 0.4921, 0.845, 0.001267, 0.01144, 0.656, 0.01144, 0.6494, 0.01479, 0.6456, 0.01952, 0.6468, 0.02287, 0.6522, 0.02287, 0.6588, 0.01952, 0.6627, 0.01479, 0.6615, 0.8609, 0.4934, 0.8609, 0.9842, 0.8549, 0.9835, 0.8549, 0.4927, 1.0, 2.14e-08, 1.0, 0.5079, 0.9955, 0.5079, 0.9955, 0.0, 0.9955, 0.0, 0.9955, 0.5079, 0.9911, 0.5079, 0.9911, 2.14e-08, 0.8389, 0.0007017, 0.8389, 0.4915, 0.8329, 0.4908, 0.8329, 0.0, 0.8329, 0.0, 0.8329, 0.4908, 0.8263, 0.4911, 0.8263, 0.0002341, 0.8263, 0.0002341, 0.8263, 0.4911, 0.823, 0.4921, 0.823, 0.001267, 0.129, 0.6468, 0.1324, 0.6522, 0.1324, 0.6588, 0.129, 0.6627, 0.1243, 0.6615, 0.1209, 0.656, 0.1209, 0.6494, 0.1243, 0.6456, 0.8708, 0.4921, 0.8708, 0.9829, 0.8675, 0.984, 0.8675, 0.4931, 0.8675, 0.4931, 0.8675, 0.984, 0.8609, 0.9842, 0.8609, 0.4934, 0.6018, 0.6537, 0.6018, 0.6471, 0.6051, 0.6433, 0.6099, 0.6445, 0.6132, 0.65, 0.6132, 0.6565, 0.6099, 0.6604, 0.6051, 0.6592, 0.8927, 0.001267, 0.8927, 0.4921, 0.8867, 0.4914, 0.8867, 0.0005652, 0.9115, 0.4921, 0.9115, 1.0, 0.907, 1.0, 0.907, 0.4921, 0.907, 0.4921, 0.907, 1.0, 0.9026, 1.0, 0.9026, 0.4921, 0.9662, 0.0007017, 0.9662, 0.4915, 0.9601, 0.4908, 0.9601, 0.0, 0.9601, 0.0, 0.9601, 0.4908, 0.9536, 0.4911, 0.9536, 0.0002341, 0.9536, 0.0002341, 0.9536, 0.4911, 0.9503, 0.4921, 0.9503, 0.001267, 0.09446, 0.6468, 0.09781, 0.6522, 0.09781, 0.6588, 0.09446, 0.6627, 0.08972, 0.6615, 0.08637, 0.656, 0.08637, 0.6494, 0.08972, 0.6456, 0.9026, 0.0, 0.9026, 0.4908, 0.8993, 0.4919, 0.8993, 0.001033, 0.8993, 0.001033, 0.8993, 0.4919, 0.8927, 0.4921, 0.8927, 0.001267, 0.1151, 0.6522, 0.1151, 0.6588, 0.1117, 0.6627, 0.107, 0.6615, 0.1036, 0.656, 0.1036, 0.6494, 0.107, 0.6456, 0.1117, 0.6468, 0.8609, 0.001267, 0.8609, 0.4921, 0.8549, 0.4914, 0.8549, 0.0005652, 0.9026, 0.4921, 0.9026, 1.0, 0.8981, 1.0, 0.8981, 0.4921, 0.8981, 0.4921, 0.8981, 1.0, 0.8936, 1.0, 0.8936, 0.4921, 0.8389, 0.4928, 0.8389, 0.9837, 0.8329, 0.9829, 0.8329, 0.4921, 0.8329, 0.4921, 0.8329, 0.9829, 0.8263, 0.9832, 0.8263, 0.4923, 0.8263, 0.4923, 0.8263, 0.9832, 0.823, 0.9842, 0.823, 0.4934, 0.0312, 0.6468, 0.03455, 0.6522, 0.03455, 0.6588, 0.0312, 0.6627, 0.02646, 0.6615, 0.02311, 0.656, 0.02311, 0.6494, 0.02646, 0.6456, 0.8708, 0.0, 0.8708, 0.4908, 0.8675, 0.4919, 0.8675, 0.001033, 0.8675, 0.001033, 0.8675, 0.4919, 0.8609, 0.4921, 0.8609, 0.001267, 1.346e-08, 0.656, 0.0, 0.6494, 0.00335, 0.6456, 0.008086, 0.6468, 0.01144, 0.6522, 0.01144, 0.6588, 0.008086, 0.6627, 0.00335, 0.6615, 0.9086, 0.001267, 0.9086, 0.4921, 0.9026, 0.4914, 0.9026, 0.0005652, 0.9911, 2.14e-08, 0.9911, 0.5079, 0.9866, 0.5079, 0.9866, 0.0, 0.9866, 0.0, 0.9866, 0.5079, 0.9821, 0.5079, 0.9821, 2.14e-08, 0.9503, 0.0007017, 0.9503, 0.4915, 0.9442, 0.4908, 0.9442, 0.0, 0.9442, 0.0, 0.9442, 0.4908, 0.9376, 0.4911, 0.9376, 0.0002341, 0.9376, 0.0002341, 0.9376, 0.4911, 0.9344, 0.4921, 0.9344, 0.001267, 0.06661, 0.6615, 0.06326, 0.656, 0.06326, 0.6494, 0.06661, 0.6456, 0.07135, 0.6468, 0.07469, 0.6522, 0.07469, 0.6588, 0.07135, 0.6627, 0.9185, 0.0, 0.9185, 0.4908, 0.9152, 0.4919, 0.9152, 0.001033, 0.9152, 0.001033, 0.9152, 0.4919, 0.9086, 0.4921, 0.9086, 0.001267, 0.6528, 0.65, 0.6528, 0.6565, 0.6495, 0.6604, 0.6448, 0.6592, 0.6414, 0.6537, 0.6414, 0.6471, 0.6448, 0.6433, 0.6495, 0.6445, 0.8768, 0.001267, 0.8768, 0.4921, 0.8708, 0.4914, 0.8708, 0.0005652, 0.8549, 0.4921, 0.8549, 1.0, 0.8504, 1.0, 0.8504, 0.4921, 0.8504, 0.4921, 0.8504, 1.0, 0.8459, 1.0, 0.8459, 0.4921, 0.9821, 0.0007017, 0.9821, 0.4915, 0.9761, 0.4908, 0.9761, 0.0, 0.9761, 0.0, 0.9761, 0.4908, 0.9695, 0.4911, 0.9695, 0.0002341, 0.9695, 0.0002341, 0.9695, 0.4911, 0.9662, 0.4921, 0.9662, 0.001267, 0.05991, 0.6468, 0.06326, 0.6522, 0.06326, 0.6588, 0.05991, 0.6627, 0.05517, 0.6615, 0.05182, 0.656, 0.05182, 0.6494, 0.05517, 0.6456, 0.8867, 0.0, 0.8867, 0.4908, 0.8834, 0.4919, 0.8834, 0.001033, 0.8834, 0.001033, 0.8834, 0.4919, 0.8768, 0.4921, 0.8768, 0.001267, 0.05182, 0.6522, 0.05182, 0.6588, 0.04847, 0.6627, 0.04374, 0.6615, 0.04039, 0.656, 0.04039, 0.6494, 0.04374, 0.6456, 0.04847, 0.6468, 0.3573, 0.6456, 0.3542, 0.0323, 0.3596, 0.03169, 0.3628, 0.645, 0.7428, 0.6433, 0.7396, 0.03232, 0.7465, 0.03237, 0.7497, 0.6433, 0.7497, 0.6433, 0.7465, 0.03237, 0.7518, 0.03162, 0.755, 0.6426, 0.2295, 0.6455, 0.2264, 0.03221, 0.2332, 0.0323, 0.2364, 0.6456, 0.2364, 0.6456, 0.2332, 0.0323, 0.2387, 0.03169, 0.2418, 0.645, 0.5216, 0.6433, 0.5184, 0.03232, 0.5253, 0.03237, 0.5285, 0.6433, 0.1003, 0.6538, 0.1003, 0.647, 0.1036, 0.6456, 0.1036, 0.6552, 0.5285, 0.6433, 0.5253, 0.03237, 0.5305, 0.03162, 0.5337, 0.6426, 0.3504, 0.6455, 0.3473, 0.03221, 0.3542, 0.0323, 0.3573, 0.6456, 0.4994, 0.655, 0.4945, 0.6599, 0.4875, 0.6599, 0.4827, 0.655, 0.4827, 0.6482, 0.4875, 0.6433, 0.4945, 0.6433, 0.4994, 0.6482, 0.3551, 0.02833, 0.3455, 0.02821, 0.3517, 0.0, 0.7465, 0.03237, 0.7396, 0.03232, 0.7379, 0.02842, 0.7476, 0.0285, 0.1767, 0.647, 0.1767, 0.6538, 0.1733, 0.6552, 0.1733, 0.6456, 0.3542, 0.0323, 0.3473, 0.03221, 0.3455, 0.02821, 0.3551, 0.02833, 0.2312, 0.6538, 0.2312, 0.647, 0.2346, 0.6456, 0.2346, 0.6552, 0.2112, 0.6538, 0.2112, 0.647, 0.2145, 0.6456, 0.2145, 0.6552, 0.5253, 0.03237, 0.5184, 0.03232, 0.5167, 0.02842, 0.5263, 0.0285, 0.2332, 0.0323, 0.2264, 0.03221, 0.2246, 0.02821, 0.2342, 0.02833, 0.5263, 0.0285, 0.5167, 0.02842, 0.5223, 0.0, 0.2342, 0.02833, 0.2246, 0.02821, 0.2307, 0.0, 0.7476, 0.0285, 0.7379, 0.02842, 0.7436, 0.0, 0.5337, 0.02744, 0.5263, 0.0285, 0.5223, 0.0, 0.2418, 0.02748, 0.2342, 0.02833, 0.2307, 0.0, 0.755, 0.02744, 0.7476, 0.0285, 0.7436, 0.0, 0.3628, 0.02748, 0.3551, 0.02833, 0.3517, 0.0, 0.1154, 0.6456, 0.1123, 0.0323, 0.1178, 0.03169, 0.1209, 0.645, 0.7088, 0.6433, 0.7056, 0.03232, 0.7125, 0.03237, 0.7157, 0.6433, 0.7157, 0.6433, 0.7125, 0.03237, 0.7177, 0.03162, 0.7209, 0.6426, 0.03948, 0.6455, 0.03637, 0.03221, 0.04323, 0.0323, 0.04634, 0.6456, 0.04634, 0.6456, 0.04323, 0.0323, 0.04871, 0.03169, 0.05182, 0.645, 0.4875, 0.6433, 0.4843, 0.03232, 0.4912, 0.03237, 0.4944, 0.6433, 0.2, 0.647, 0.2, 0.6538, 0.1967, 0.6552, 0.1967, 0.6456, 0.4944, 0.6433, 0.4912, 0.03237, 0.4965, 0.03162, 0.4997, 0.6426, 0.1086, 0.6455, 0.1055, 0.03221, 0.1123, 0.0323, 0.1154, 0.6456, 0.4313, 0.6482, 0.4313, 0.655, 0.4264, 0.6599, 0.4195, 0.6599, 0.4146, 0.655, 0.4146, 0.6482, 0.4195, 0.6433, 0.4264, 0.6433, 0.1132, 0.02833, 0.1036, 0.02821, 0.1098, 0.0, 0.7125, 0.03237, 0.7056, 0.03232, 0.7039, 0.02842, 0.7136, 0.0285, 0.2079, 0.6538, 0.2079, 0.647, 0.2112, 0.6456, 0.2112, 0.6552, 0.1123, 0.0323, 0.1055, 0.03221, 0.1036, 0.02821, 0.1132, 0.02833, 0.1457, 0.647, 0.1457, 0.6538, 0.1424, 0.6552, 0.1424, 0.6456, 0.1967, 0.647, 0.1967, 0.6538, 0.1934, 0.6552, 0.1934, 0.6456, 0.4912, 0.03237, 0.4843, 0.03232, 0.4827, 0.02842, 0.4923, 0.0285, 0.04323, 0.0323, 0.03637, 0.03221, 0.03455, 0.02821, 0.04415, 0.02833, 0.4923, 0.0285, 0.4827, 0.02842, 0.4883, 0.0, 0.04415, 0.02833, 0.03455, 0.02821, 0.04072, 0.0, 0.7136, 0.0285, 0.7039, 0.02842, 0.7095, 0.0, 0.4997, 0.02744, 0.4923, 0.0285, 0.4883, 0.0, 0.05182, 0.02748, 0.04415, 0.02833, 0.04072, 0.0, 0.7209, 0.02744, 0.7136, 0.0285, 0.7095, 0.0, 0.1209, 0.02748, 0.1132, 0.02833, 0.1098, 0.0, 0.09816, 0.6456, 0.09505, 0.0323, 0.1005, 0.03169, 0.1036, 0.645, 0.7258, 0.6433, 0.7226, 0.03232, 0.7295, 0.03237, 0.7327, 0.6433, 0.7327, 0.6433, 0.7295, 0.03237, 0.7347, 0.03162, 0.7379, 0.6426, 0.004936, 0.6455, 0.001826, 0.03221, 0.008683, 0.0323, 0.01179, 0.6456, 0.01179, 0.6456, 0.008683, 0.0323, 0.01416, 0.03169, 0.01727, 0.645, 0.4535, 0.6433, 0.4503, 0.03232, 0.4572, 0.03237, 0.4604, 0.6433, 0.2591, 0.6538, 0.2591, 0.647, 0.2625, 0.6456, 0.2625, 0.6552, 0.4604, 0.6433, 0.4572, 0.03237, 0.4624, 0.03162, 0.4656, 0.6426, 0.09131, 0.6455, 0.0882, 0.03221, 0.09505, 0.0323, 0.09816, 0.6456, 0.5042, 0.6433, 0.5112, 0.6433, 0.516, 0.6482, 0.516, 0.655, 0.5112, 0.6599, 0.5042, 0.6599, 0.4994, 0.655, 0.4994, 0.6482, 0.09597, 0.02833, 0.08637, 0.02821, 0.09255, 0.0, 0.7295, 0.03237, 0.7226, 0.03232, 0.7209, 0.02842, 0.7306, 0.0285, 0.2212, 0.647, 0.2212, 0.6538, 0.2179, 0.6552, 0.2179, 0.6456, 0.09505, 0.0323, 0.0882, 0.03221, 0.08637, 0.02821, 0.09597, 0.02833, 0.2145, 0.6538, 0.2145, 0.647, 0.2179, 0.6456, 0.2179, 0.6552, 0.2625, 0.6538, 0.2625, 0.647, 0.2658, 0.6456, 0.2658, 0.6552, 0.4572, 0.03237, 0.4503, 0.03232, 0.4486, 0.02842, 0.4583, 0.0285, 0.008683, 0.0323, 0.001826, 0.03221, 0.0, 0.02821, 0.009601, 0.02833, 0.4583, 0.0285, 0.4486, 0.02842, 0.4542, 0.0, 0.009601, 0.02833, 0.0, 0.02821, 0.006175, 0.0, 0.7306, 0.0285, 0.7209, 0.02842, 0.7265, 0.0, 0.4656, 0.02744, 0.4583, 0.0285, 0.4542, 0.0, 0.01727, 0.02748, 0.009601, 0.02833, 0.006175, 0.0, 0.7379, 0.02744, 0.7306, 0.0285, 0.7265, 0.0, 0.1036, 0.02748, 0.09597, 0.02833, 0.09255, 0.0, 0.15, 0.6456, 0.1469, 0.0323, 0.1524, 0.03169, 0.1555, 0.645, 0.6577, 0.6433, 0.6545, 0.03232, 0.6614, 0.03237, 0.6646, 0.6433, 0.6646, 0.6433, 0.6614, 0.03237, 0.6667, 0.03162, 0.6699, 0.6426, 0.3677, 0.6455, 0.3646, 0.03221, 0.3714, 0.0323, 0.3746, 0.6456, 0.3746, 0.6456, 0.3714, 0.0323, 0.3769, 0.03169, 0.38, 0.645, 0.5556, 0.6433, 0.5524, 0.03232, 0.5593, 0.03237, 0.5625, 0.6433, 0.139, 0.6538, 0.139, 0.647, 0.1424, 0.6456, 0.1424, 0.6552, 0.5625, 0.6433, 0.5593, 0.03237, 0.5646, 0.03162, 0.5678, 0.6426, 0.1431, 0.6455, 0.14, 0.03221, 0.1469, 0.0323, 0.15, 0.6456, 0.5209, 0.6599, 0.516, 0.655, 0.516, 0.6482, 0.5209, 0.6433, 0.5279, 0.6433, 0.5327, 0.6482, 0.5327, 0.655, 0.5279, 0.6599, 0.1478, 0.02833, 0.1382, 0.02821, 0.1444, 0.0, 0.6614, 0.03237, 0.6545, 0.03232, 0.6528, 0.02842, 0.6625, 0.0285, 0.2485, 0.6538, 0.2485, 0.647, 0.2519, 0.6456, 0.2519, 0.6552, 0.1469, 0.0323, 0.14, 0.03221, 0.1382, 0.02821, 0.1478, 0.02833, 0.2279, 0.6538, 0.2279, 0.647, 0.2312, 0.6456, 0.2312, 0.6552, 0.1176, 0.6538, 0.1176, 0.647, 0.1209, 0.6456, 0.1209, 0.6552, 0.5593, 0.03237, 0.5524, 0.03232, 0.5507, 0.02842, 0.5604, 0.0285, 0.3714, 0.0323, 0.3646, 0.03221, 0.3628, 0.02821, 0.3724, 0.02833, 0.5604, 0.0285, 0.5507, 0.02842, 0.5563, 0.0, 0.3724, 0.02833, 0.3628, 0.02821, 0.3689, 0.0, 0.6625, 0.0285, 0.6528, 0.02842, 0.6585, 0.0, 0.5678, 0.02744, 0.5604, 0.0285, 0.5563, 0.0, 0.38, 0.02748, 0.3724, 0.02833, 0.3689, 0.0, 0.6699, 0.02744, 0.6625, 0.0285, 0.6585, 0.0, 0.1555, 0.02748, 0.1478, 0.02833, 0.1444, 0.0, 0.1327, 0.6456, 0.1296, 0.0323, 0.1351, 0.03169, 0.1382, 0.645, 0.6747, 0.6433, 0.6715, 0.03232, 0.6784, 0.03237, 0.6816, 0.6433, 0.6816, 0.6433, 0.6784, 0.03237, 0.6837, 0.03162, 0.6869, 0.6426, 0.07403, 0.6455, 0.07092, 0.03221, 0.07778, 0.0323, 0.08089, 0.6456, 0.08089, 0.6456, 0.07778, 0.0323, 0.08326, 0.03169, 0.08637, 0.645, 0.6067, 0.6433, 0.6035, 0.03232, 0.6104, 0.03237, 0.6135, 0.6433, 0.273, 0.6538, 0.273, 0.647, 0.2764, 0.6456, 0.2764, 0.6552, 0.6135, 0.6433, 0.6104, 0.03237, 0.6156, 0.03162, 0.6188, 0.6426, 0.1259, 0.6455, 0.1227, 0.03221, 0.1296, 0.0323, 0.1327, 0.6456, 0.5678, 0.6482, 0.5726, 0.6433, 0.5796, 0.6433, 0.5844, 0.6482, 0.5844, 0.655, 0.5796, 0.6599, 0.5726, 0.6599, 0.5678, 0.655, 0.1305, 0.02833, 0.1209, 0.02821, 0.1271, 0.0, 0.6784, 0.03237, 0.6715, 0.03232, 0.6699, 0.02842, 0.6795, 0.0285, 0.1727, 0.647, 0.1727, 0.6538, 0.1694, 0.6552, 0.1694, 0.6456, 0.1296, 0.0323, 0.1227, 0.03221, 0.1209, 0.02821, 0.1305, 0.02833, 0.2, 0.6538, 0.2, 0.647, 0.2034, 0.6456, 0.2034, 0.6552, 0.2764, 0.6538, 0.2764, 0.647, 0.2797, 0.6456, 0.2797, 0.6552, 0.6104, 0.03237, 0.6035, 0.03232, 0.6018, 0.02842, 0.6114, 0.0285, 0.07778, 0.0323, 0.07092, 0.03221, 0.0691, 0.02821, 0.0787, 0.02833, 0.6114, 0.0285, 0.6018, 0.02842, 0.6074, 0.0, 0.0787, 0.02833, 0.0691, 0.02821, 0.07527, 0.0, 0.6795, 0.0285, 0.6699, 0.02842, 0.6755, 0.0, 0.6188, 0.02744, 0.6114, 0.0285, 0.6074, 0.0, 0.08637, 0.02748, 0.0787, 0.02833, 0.07527, 0.0, 0.6869, 0.02744, 0.6795, 0.0285, 0.6755, 0.0, 0.1382, 0.02748, 0.1305, 0.02833, 0.1271, 0.0, 0.3055, 0.6456, 0.3023, 0.0323, 0.3078, 0.03169, 0.3109, 0.645, 0.6237, 0.6433, 0.6205, 0.03232, 0.6274, 0.03237, 0.6306, 0.6433, 0.6306, 0.6433, 0.6274, 0.03237, 0.6326, 0.03162, 0.6358, 0.6426, 0.1604, 0.6455, 0.1573, 0.03221, 0.1642, 0.0323, 0.1673, 0.6456, 0.1673, 0.6456, 0.1642, 0.0323, 0.1696, 0.03169, 0.1727, 0.645, 0.5045, 0.6433, 0.5013, 0.03232, 0.5082, 0.03237, 0.5114, 0.6433, 0.6381, 0.6516, 0.6381, 0.6447, 0.6414, 0.6433, 0.6414, 0.6529, 0.5114, 0.6433, 0.5082, 0.03237, 0.5135, 0.03162, 0.5167, 0.6426, 0.2986, 0.6455, 0.2955, 0.03221, 0.3023, 0.0323, 0.3055, 0.6456, 0.5844, 0.655, 0.5844, 0.6482, 0.5893, 0.6433, 0.5963, 0.6433, 0.6011, 0.6482, 0.6011, 0.655, 0.5963, 0.6599, 0.5893, 0.6599, 0.3033, 0.02833, 0.2937, 0.02821, 0.2998, 0.0, 0.6274, 0.03237, 0.6205, 0.03232, 0.6188, 0.02842, 0.6285, 0.0285, 0.19, 0.647, 0.19, 0.6538, 0.1867, 0.6552, 0.1867, 0.6456, 0.3023, 0.0323, 0.2955, 0.03221, 0.2937, 0.02821, 0.3033, 0.02833, 0.2418, 0.6538, 0.2418, 0.647, 0.2452, 0.6456, 0.2452, 0.6552, 0.156, 0.6538, 0.156, 0.647, 0.1594, 0.6456, 0.1594, 0.6552, 0.5082, 0.03237, 0.5013, 0.03232, 0.4997, 0.02842, 0.5093, 0.0285, 0.1642, 0.0323, 0.1573, 0.03221, 0.1555, 0.02821, 0.1651, 0.02833, 0.5093, 0.0285, 0.4997, 0.02842, 0.5053, 0.0, 0.1651, 0.02833, 0.1555, 0.02821, 0.1616, 0.0, 0.6285, 0.0285, 0.6188, 0.02842, 0.6244, 0.0, 0.5167, 0.02744, 0.5093, 0.0285, 0.5053, 0.0, 0.1727, 0.02748, 0.1651, 0.02833, 0.1616, 0.0, 0.6358, 0.02744, 0.6285, 0.0285, 0.6244, 0.0, 0.3109, 0.02748, 0.3033, 0.02833, 0.2998, 0.0, 0.3227, 0.6456, 0.3196, 0.0323, 0.3251, 0.03169, 0.3282, 0.645, 0.8109, 0.6433, 0.8077, 0.03232, 0.8146, 0.03237, 0.8178, 0.6433, 0.8178, 0.6433, 0.8146, 0.03237, 0.8198, 0.03162, 0.823, 0.6426, 0.2468, 0.6455, 0.2437, 0.03221, 0.2505, 0.0323, 0.2536, 0.6456, 0.2536, 0.6456, 0.2505, 0.0323, 0.256, 0.03169, 0.2591, 0.645, 0.5896, 0.6433, 0.5864, 0.03232, 0.5933, 0.03237, 0.5965, 0.6433, 0.03705, 0.6538, 0.03705, 0.647, 0.04039, 0.6456, 0.04039, 0.6552, 0.5965, 0.6433, 0.5933, 0.03237, 0.5986, 0.03162, 0.6018, 0.6426, 0.3159, 0.6455, 0.3128, 0.03221, 0.3196, 0.0323, 0.3227, 0.6456, 0.5678, 0.6482, 0.5678, 0.655, 0.5629, 0.6599, 0.5559, 0.6599, 0.5511, 0.655, 0.5511, 0.6482, 0.5559, 0.6433, 0.5629, 0.6433, 0.3205, 0.02833, 0.3109, 0.02821, 0.3171, 0.0, 0.8146, 0.03237, 0.8077, 0.03232, 0.806, 0.02842, 0.8157, 0.0285, 0.1357, 0.6538, 0.1357, 0.647, 0.139, 0.6456, 0.139, 0.6552, 0.3196, 0.0323, 0.3128, 0.03221, 0.3109, 0.02821, 0.3205, 0.02833, 0.18, 0.6538, 0.18, 0.647, 0.1833, 0.6456, 0.1833, 0.6552, 0.6155, 0.6516, 0.6155, 0.6447, 0.6188, 0.6433, 0.6188, 0.6529, 0.5933, 0.03237, 0.5864, 0.03232, 0.5848, 0.02842, 0.5944, 0.0285, 0.2505, 0.0323, 0.2437, 0.03221, 0.2418, 0.02821, 0.2514, 0.02833, 0.5944, 0.0285, 0.5848, 0.02842, 0.5904, 0.0, 0.2514, 0.02833, 0.2418, 0.02821, 0.248, 0.0, 0.8157, 0.0285, 0.806, 0.02842, 0.8116, 0.0, 0.6018, 0.02744, 0.5944, 0.0285, 0.5904, 0.0, 0.2591, 0.02748, 0.2514, 0.02833, 0.248, 0.0, 0.823, 0.02744, 0.8157, 0.0285, 0.8116, 0.0, 0.3282, 0.02748, 0.3205, 0.02833, 0.3171, 0.0, 0.02907, 0.6456, 0.02596, 0.0323, 0.03144, 0.03169, 0.03455, 0.645, 0.6407, 0.6433, 0.6375, 0.03232, 0.6444, 0.03237, 0.6476, 0.6433, 0.6476, 0.6433, 0.6444, 0.03237, 0.6497, 0.03162, 0.6528, 0.6426, 0.05676, 0.6455, 0.05365, 0.03221, 0.06051, 0.0323, 0.06362, 0.6456, 0.06362, 0.6456, 0.06051, 0.0323, 0.06599, 0.03169, 0.0691, 0.645, 0.4365, 0.6433, 0.4333, 0.03232, 0.4402, 0.03237, 0.4434, 0.6433, 0.1324, 0.6538, 0.1324, 0.647, 0.1357, 0.6456, 0.1357, 0.6552, 0.4434, 0.6433, 0.4402, 0.03237, 0.4454, 0.03162, 0.4486, 0.6426, 0.02221, 0.6455, 0.0191, 0.03221, 0.02596, 0.0323, 0.02907, 0.6456, 0.4316, 0.655, 0.4316, 0.6482, 0.4365, 0.6433, 0.4434, 0.6433, 0.4483, 0.6482, 0.4483, 0.655, 0.4434, 0.6599, 0.4365, 0.6599, 0.02688, 0.02833, 0.01727, 0.02821, 0.02345, 0.0, 0.6444, 0.03237, 0.6375, 0.03232, 0.6358, 0.02842, 0.6455, 0.0285, 0.1627, 0.6538, 0.1627, 0.647, 0.1661, 0.6456, 0.1661, 0.6552, 0.02596, 0.0323, 0.0191, 0.03221, 0.01727, 0.02821, 0.02688, 0.02833, 0.2485, 0.647, 0.2485, 0.6538, 0.2452, 0.6552, 0.2452, 0.6456, 0.2418, 0.647, 0.2418, 0.6538, 0.2385, 0.6552, 0.2385, 0.6456, 0.4402, 0.03237, 0.4333, 0.03232, 0.4316, 0.02842, 0.4413, 0.0285, 0.06051, 0.0323, 0.05365, 0.03221, 0.05182, 0.02821, 0.06142, 0.02833, 0.4413, 0.0285, 0.4316, 0.02842, 0.4372, 0.0, 0.06142, 0.02833, 0.05182, 0.02821, 0.058, 0.0, 0.6455, 0.0285, 0.6358, 0.02842, 0.6414, 0.0, 0.4486, 0.02744, 0.4413, 0.0285, 0.4372, 0.0, 0.0691, 0.02748, 0.06142, 0.02833, 0.058, 0.0, 0.6528, 0.02744, 0.6455, 0.0285, 0.6414, 0.0, 0.03455, 0.02748, 0.02688, 0.02833, 0.02345, 0.0, 0.1845, 0.6456, 0.1814, 0.0323, 0.1869, 0.03169, 0.19, 0.645, 0.7768, 0.6433, 0.7736, 0.03232, 0.7805, 0.03237, 0.7837, 0.6433, 0.7837, 0.6433, 0.7805, 0.03237, 0.7858, 0.03162, 0.789, 0.6426, 0.264, 0.6455, 0.2609, 0.03221, 0.2678, 0.0323, 0.2709, 0.6456, 0.2709, 0.6456, 0.2678, 0.0323, 0.2733, 0.03169, 0.2764, 0.645, 0.4705, 0.6433, 0.4673, 0.03232, 0.4742, 0.03237, 0.4774, 0.6433, 0.1594, 0.6538, 0.1594, 0.647, 0.1627, 0.6456, 0.1627, 0.6552, 0.4774, 0.6433, 0.4742, 0.03237, 0.4795, 0.03162, 0.4827, 0.6426, 0.1777, 0.6455, 0.1746, 0.03221, 0.1814, 0.0323, 0.1845, 0.6456, 0.4486, 0.655, 0.4486, 0.6482, 0.4535, 0.6433, 0.4604, 0.6433, 0.4653, 0.6482, 0.4653, 0.655, 0.4604, 0.6599, 0.4535, 0.6599, 0.1823, 0.02833, 0.1727, 0.02821, 0.1789, 0.0, 0.7805, 0.03237, 0.7736, 0.03232, 0.772, 0.02842, 0.7816, 0.0285, 0.2519, 0.6538, 0.2519, 0.647, 0.2552, 0.6456, 0.2552, 0.6552, 0.1814, 0.0323, 0.1746, 0.03221, 0.1727, 0.02821, 0.1823, 0.02833, 0.2246, 0.6538, 0.2246, 0.647, 0.2279, 0.6456, 0.2279, 0.6552, 0.1457, 0.6538, 0.1457, 0.647, 0.1491, 0.6456, 0.1491, 0.6552, 0.4742, 0.03237, 0.4673, 0.03232, 0.4656, 0.02842, 0.4753, 0.0285, 0.2678, 0.0323, 0.2609, 0.03221, 0.2591, 0.02821, 0.2687, 0.02833, 0.4753, 0.0285, 0.4656, 0.02842, 0.4713, 0.0, 0.2687, 0.02833, 0.2591, 0.02821, 0.2653, 0.0, 0.7816, 0.0285, 0.772, 0.02842, 0.7776, 0.0, 0.4827, 0.02744, 0.4753, 0.0285, 0.4713, 0.0, 0.2764, 0.02748, 0.2687, 0.02833, 0.2653, 0.0, 0.789, 0.02744, 0.7816, 0.0285, 0.7776, 0.0, 0.19, 0.02748, 0.1823, 0.02833, 0.1789, 0.0, 0.2018, 0.6456, 0.1987, 0.0323, 0.2042, 0.03169, 0.2073, 0.645, 0.6917, 0.6433, 0.6886, 0.03232, 0.6954, 0.03237, 0.6986, 0.6433, 0.6986, 0.6433, 0.6954, 0.03237, 0.7007, 0.03162, 0.7039, 0.6426, 0.2122, 0.6455, 0.2091, 0.03221, 0.216, 0.0323, 0.2191, 0.6456, 0.2191, 0.6456, 0.216, 0.0323, 0.2215, 0.03169, 0.2246, 0.645, 0.5386, 0.6433, 0.5354, 0.03232, 0.5423, 0.03237, 0.5455, 0.6433, 0.1524, 0.647, 0.1524, 0.6538, 0.1491, 0.6552, 0.1491, 0.6456, 0.5455, 0.6433, 0.5423, 0.03237, 0.5475, 0.03162, 0.5507, 0.6426, 0.195, 0.6455, 0.1918, 0.03221, 0.1987, 0.0323, 0.2018, 0.6456, 0.5327, 0.6482, 0.5376, 0.6433, 0.5446, 0.6433, 0.5494, 0.6482, 0.5494, 0.655, 0.5446, 0.6599, 0.5376, 0.6599, 0.5327, 0.655, 0.1996, 0.02833, 0.19, 0.02821, 0.1962, 0.0, 0.6954, 0.03237, 0.6886, 0.03232, 0.6869, 0.02842, 0.6965, 0.0285, 0.2246, 0.647, 0.2246, 0.6538, 0.2212, 0.6552, 0.2212, 0.6456, 0.1987, 0.0323, 0.1918, 0.03221, 0.19, 0.02821, 0.1996, 0.02833, 0.2067, 0.647, 0.2067, 0.6538, 0.2034, 0.6552, 0.2034, 0.6456, 0.19, 0.6538, 0.19, 0.647, 0.1934, 0.6456, 0.1934, 0.6552, 0.5423, 0.03237, 0.5354, 0.03232, 0.5337, 0.02842, 0.5434, 0.0285, 0.216, 0.0323, 0.2091, 0.03221, 0.2073, 0.02821, 0.2169, 0.02833, 0.5434, 0.0285, 0.5337, 0.02842, 0.5393, 0.0, 0.2169, 0.02833, 0.2073, 0.02821, 0.2135, 0.0, 0.6965, 0.0285, 0.6869, 0.02842, 0.6925, 0.0, 0.5507, 0.02744, 0.5434, 0.0285, 0.5393, 0.0, 0.2246, 0.02748, 0.2169, 0.02833, 0.2135, 0.0, 0.7039, 0.02744, 0.6965, 0.0285, 0.6925, 0.0, 0.2073, 0.02748, 0.1996, 0.02833, 0.1962, 0.0, 0.34, 0.6456, 0.3369, 0.0323, 0.3424, 0.03169, 0.3455, 0.645, 0.7598, 0.6433, 0.7566, 0.03232, 0.7635, 0.03237, 0.7667, 0.6433, 0.7667, 0.6433, 0.7635, 0.03237, 0.7688, 0.03162, 0.772, 0.6426, 0.4022, 0.6455, 0.3991, 0.03221, 0.406, 0.0323, 0.4091, 0.6456, 0.4091, 0.6456, 0.406, 0.0323, 0.4115, 0.03169, 0.4146, 0.645, 0.4194, 0.6433, 0.4162, 0.03232, 0.4231, 0.03237, 0.4263, 0.6433, 0.2591, 0.647, 0.2591, 0.6538, 0.2558, 0.6552, 0.2558, 0.6456, 0.4263, 0.6433, 0.4231, 0.03237, 0.4284, 0.03162, 0.4316, 0.6426, 0.3331, 0.6455, 0.33, 0.03221, 0.3369, 0.0323, 0.34, 0.6456, 0.6191, 0.6482, 0.624, 0.6433, 0.6309, 0.6433, 0.6358, 0.6482, 0.6358, 0.655, 0.6309, 0.6599, 0.624, 0.6599, 0.6191, 0.655, 0.3378, 0.02833, 0.3282, 0.02821, 0.3344, 0.0, 0.7635, 0.03237, 0.7566, 0.03232, 0.755, 0.02842, 0.7646, 0.0285, 0.1661, 0.6538, 0.1661, 0.647, 0.1694, 0.6456, 0.1694, 0.6552, 0.3369, 0.0323, 0.33, 0.03221, 0.3282, 0.02821, 0.3378, 0.02833, 0.2658, 0.6538, 0.2658, 0.647, 0.2691, 0.6456, 0.2691, 0.6552, 0.2697, 0.6538, 0.2697, 0.647, 0.273, 0.6456, 0.273, 0.6552, 0.4231, 0.03237, 0.4162, 0.03232, 0.4146, 0.02842, 0.4242, 0.0285, 0.406, 0.0323, 0.3991, 0.03221, 0.3973, 0.02821, 0.4069, 0.02833, 0.4242, 0.0285, 0.4146, 0.02842, 0.4202, 0.0, 0.4069, 0.02833, 0.3973, 0.02821, 0.4035, 0.0, 0.7646, 0.0285, 0.755, 0.02842, 0.7606, 0.0, 0.4316, 0.02744, 0.4242, 0.0285, 0.4202, 0.0, 0.4146, 0.02748, 0.4069, 0.02833, 0.4035, 0.0, 0.772, 0.02744, 0.7646, 0.0285, 0.7606, 0.0, 0.3455, 0.02748, 0.3378, 0.02833, 0.3344, 0.0, 0.2882, 0.6456, 0.2851, 0.0323, 0.2906, 0.03169, 0.2937, 0.645, 0.7939, 0.6433, 0.7907, 0.03232, 0.7976, 0.03237, 0.8008, 0.6433, 0.8008, 0.6433, 0.7976, 0.03237, 0.8028, 0.03162, 0.806, 0.6426, 0.385, 0.6455, 0.3819, 0.03221, 0.3887, 0.0323, 0.3918, 0.6456, 0.3918, 0.6456, 0.3887, 0.0323, 0.3942, 0.03169, 0.3973, 0.645, 0.5726, 0.6433, 0.5694, 0.03232, 0.5763, 0.03237, 0.5795, 0.6433, 0.1833, 0.6538, 0.1833, 0.647, 0.1867, 0.6456, 0.1867, 0.6552, 0.5795, 0.6433, 0.5763, 0.03237, 0.5816, 0.03162, 0.5848, 0.6426, 0.2813, 0.6455, 0.2782, 0.03221, 0.2851, 0.0323, 0.2882, 0.6456, 0.4827, 0.655, 0.4778, 0.6599, 0.4709, 0.6599, 0.466, 0.655, 0.466, 0.6482, 0.4709, 0.6433, 0.4778, 0.6433, 0.4827, 0.6482, 0.286, 0.02833, 0.2764, 0.02821, 0.2826, 0.0, 0.7976, 0.03237, 0.7907, 0.03232, 0.789, 0.02842, 0.7987, 0.0285, 0.2352, 0.6538, 0.2352, 0.647, 0.2385, 0.6456, 0.2385, 0.6552, 0.2851, 0.0323, 0.2782, 0.03221, 0.2764, 0.02821, 0.286, 0.02833, 0.156, 0.647, 0.156, 0.6538, 0.1527, 0.6552, 0.1527, 0.6456, 0.18, 0.647, 0.18, 0.6538, 0.1767, 0.6552, 0.1767, 0.6456, 0.5763, 0.03237, 0.5694, 0.03232, 0.5678, 0.02842, 0.5774, 0.0285, 0.3887, 0.0323, 0.3819, 0.03221, 0.38, 0.02821, 0.3896, 0.02833, 0.5774, 0.0285, 0.5678, 0.02842, 0.5734, 0.0, 0.3896, 0.02833, 0.38, 0.02821, 0.3862, 0.0, 0.7987, 0.0285, 0.789, 0.02842, 0.7946, 0.0, 0.5848, 0.02744, 0.5774, 0.0285, 0.5734, 0.0, 0.3973, 0.02748, 0.3896, 0.02833, 0.3862, 0.0, 0.806, 0.02744, 0.7987, 0.0285, 0.7946, 0.0, 0.2937, 0.02748, 0.286, 0.02833, 0.2826, 0.0])
me_cylinder_002.use_remesh_preserve_volume = False
me_cylinder_002.use_remesh_preserve_attributes = False
me_cylinder_002.use_mirror_vertex_groups = False
me_cylinder_002.update()

# ---- objects
ob_cylinder = bpy.data.objects.new('Cylinder', me_cylinder)
ob_cylinder_002 = bpy.data.objects.new('Cylinder.002', me_cylinder_002)
ob_lamp = bpy.data.objects.new('Lamp', light_lamp)
ob_camera = bpy.data.objects.new('Camera', cam_camera)

# ---- transforms, parenting, visibility, modifiers, constraints
ob_cylinder.location = (0.0, 0.0, 0.0)
ob_cylinder.scale = (1.0, 1.0, 1.0)
ob_cylinder.lineart.crease_threshold = 0.0
ob_cylinder_002.parent = ob_cylinder
ob_cylinder_002.matrix_parent_inverse = Matrix(((1.0, 0.0, 0.0, 0.0), (0.0, 1.0, 0.0, 0.0), (0.0, 0.0, 1.0, 0.0), (0.0, 0.0, 0.0, 1.0)))
ob_cylinder_002.location = (0.0, 0.0, 0.0)
ob_cylinder_002.lineart.crease_threshold = 0.0
ob_lamp.location = (4.076, 1.005, 5.904)
ob_lamp.rotation_euler = (0.6503, 0.05522, 1.866)
ob_lamp.lock_rotations_4d = False
ob_lamp.empty_display_type = 'ARROWS'
ob_lamp.color = (0.0, 0.0, 0.0, 0.0)
ob_lamp.lineart.crease_threshold = 0.0
ob_camera.location = (7.481, -6.508, 5.344)
ob_camera.rotation_euler = (1.109, 0.0, 0.8149)
ob_camera.lock_rotations_4d = False
ob_camera.empty_display_type = 'ARROWS'
ob_camera.color = (0.0, 0.0, 0.0, 0.0)
ob_camera.display_type = 'WIRE'
ob_camera.lineart.crease_threshold = 0.0

# ---- collection membership
col_collection_1.objects.link(ob_cylinder)
col_collection_1.objects.link(ob_cylinder_002)
col_collection_1.objects.link(ob_lamp)
col_collection_1.objects.link(ob_camera)

# ---- scene / render settings (as saved in the file)
scene.camera = ob_camera
scene.frame_start = 1; scene.frame_end = 250; scene.frame_set(1)
scene.render.engine = 'BLENDER_EEVEE_NEXT'
scene.render.resolution_percentage = 50
scene.render.dither_intensity = 0.0
scene.cycles.use_denoising = False
scene.cycles.samples = 128
scene.cycles.sampling_pattern = 'TABULATED_SOBOL'
scene.cycles.use_adaptive_sampling = False
scene.cycles.use_light_tree = False
scene.cycles.blur_glossy = 0.0
scene.cycles.sample_clamp_indirect = 0.0
scene.view_settings.view_transform = 'Standard'
bpy.context.view_layer.update()
